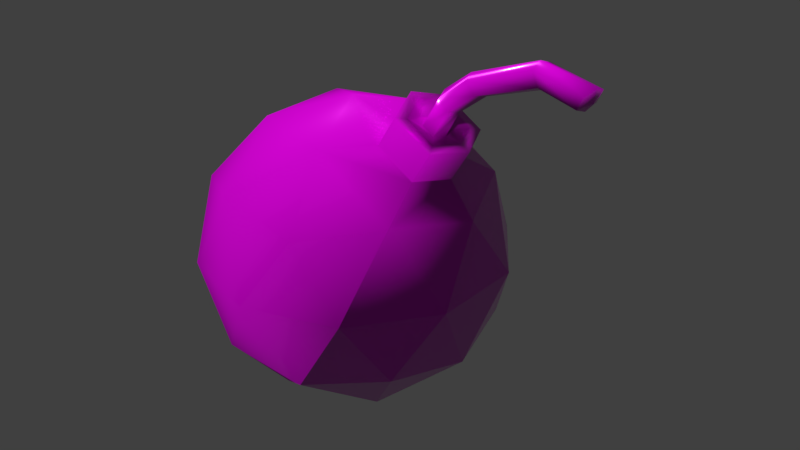 # Source: bomb.blend  (saved by Blender 2.78.5; exported with 4.5.12 LTS)
import bpy
from mathutils import Matrix  # noqa: F401  (used for matrix-valued properties, if any)

bpy.ops.wm.read_factory_settings(use_empty=True)
scene = bpy.context.scene
scene.name = 'Scene'

# ---- collections
col_collection_1 = bpy.data.collections.new('Collection 1'); scene.collection.children.link(col_collection_1)

# ---- images (referenced by path relative to the original .blend; pixels are not part of the script)
import os
ASSET_DIR = os.environ.get("B2B_ASSET_DIR", "")  # directory of the original .blend (textures are referenced by path, not embedded)
HERE = os.path.dirname(os.path.abspath(__file__))  # packed textures are extracted next to this script under _unpacked/

def load_image(name, relpath, width, height, colorspace="sRGB"):
    """Load a texture the original file referenced (path relative to the .blend, or extracted next to this script)."""
    p = next((c for c in (os.path.join(HERE, relpath), os.path.join(ASSET_DIR, relpath)) if relpath and os.path.exists(c)), "")
    if p:
        img = bpy.data.images.load(p, check_existing=True)
        img.name = name
    else:  # same state as the original file: an image datablock whose file is absent (Cycles renders it pink)
        img = bpy.data.images.new(name, width, height)
        img.source = "FILE"
        img.filepath = "//" + (relpath or name)
    img.colorspace_settings.name = colorspace
    return img
img_bomb_metal = load_image('bomb_metal', 'bomb_metal.png', 1024, 1024, 'Non-Color')
img_bomb_col = load_image('bomb_col', 'bomb_col.png', 1024, 1024, 'sRGB')
img_bomb_normal_png = load_image('bomb_normal.png', 'bomb_normal.png', 1024, 1024, 'Non-Color')

# ---- materials (node trees are filled in below, after node groups)
mat_material_001 = bpy.data.materials.new('Material.001')
mat_material_001.alpha_threshold = 0.0
mat_material_001.roughness = 0.5

# ---- material node trees
mat_material_001.use_nodes = True; mat_material_001.node_tree.nodes.clear()
_N = mat_material_001.node_tree.nodes; _L = mat_material_001.node_tree.links
n0 = _N.new('ShaderNodeOutputMaterial'); n0.name = 'Material Output'; n0.location = (300, 300)
n1 = _N.new('ShaderNodeBsdfPrincipled'); n1.name = 'Principled BSDF'; n1.location = (10, 300)
n1.width = 150
n1.subsurface_method = 'BURLEY'
n1.inputs[2].default_value = 0.1833
n1.inputs[3].default_value = 1.45
n1.inputs[9].default_value = (1.0, 1.0, 1.0)
n2 = _N.new('ShaderNodeTexImage'); n2.name = 'Image Texture.001'; n2.location = (-385, 285)
n2.width = 157
n2.image = img_bomb_metal
n3 = _N.new('ShaderNodeTexImage'); n3.name = 'Image Texture'; n3.location = (-376, 561)
n3.width = 169
n3.image = img_bomb_col
n4 = _N.new('ShaderNodeTexImage'); n4.name = 'Image Texture.002'; n4.location = (-434, 15)
n4.width = 140
n4.image = img_bomb_normal_png
n5 = _N.new('ShaderNodeNormalMap'); n5.name = 'Normal Map'; n5.location = (-205, -7)
_L.new(n1.outputs[0], n0.inputs[0])
_L.new(n3.outputs[0], n1.inputs[0])
_L.new(n2.outputs[0], n1.inputs[1])
_L.new(n4.outputs[0], n5.inputs[1])
_L.new(n5.outputs[0], n1.inputs[5])
n0.is_active_output = True

# ---- world
world_world = bpy.data.worlds.new('World'); scene.world = world_world
world_world.color = (0.05088, 0.05088, 0.05088)
world_world.use_sun_shadow = False
world_world.sun_shadow_jitter_overblur = 0.0
world_world.cycles.sampling_method = 'MANUAL'

# ---- meshes
me_icosphere = bpy.data.meshes.new('Icosphere')
me_icosphere.from_pydata([(0.0, 0.0, -1.0), (0.7236, -0.5257, -0.4472), (-0.2764, -0.8506, -0.4472), (-0.8944, 0.0, -0.4472), (-0.2764, 0.8506, -0.4472), (0.7236, 0.5257, -0.4472), (0.2764, -0.8506, 0.4472), (-0.7236, -0.5257, 0.4472), (-0.7236, 0.5257, 0.4472), (0.2764, 0.8506, 0.4472), (0.8944, 0.0, 0.4472), (0.0, 0.0, 1.0), (-0.1625, -0.5, -0.8507), (0.4253, -0.309, -0.8507), (0.2629, -0.809, -0.5257), (0.8506, 0.0, -0.5257), (0.4253, 0.309, -0.8507), (-0.5257, 0.0, -0.8507), (-0.6882, -0.5, -0.5257), (-0.1625, 0.5, -0.8507), (-0.6882, 0.5, -0.5257), (0.2629, 0.809, -0.5257), (0.9511, -0.309, 0.0), (0.9511, 0.309, 0.0), (0.0, -1.0, 0.0), (0.5878, -0.809, 0.0), (-0.9511, -0.309, 0.0), (-0.5878, -0.809, 0.0), (-0.5878, 0.809, 0.0), (-0.9511, 0.309, 0.0), (0.5878, 0.809, 0.0), (0.0, 1.0, 0.0), (0.6882, -0.5, 0.5257), (-0.2629, -0.809, 0.5257), (-0.8506, 0.0, 0.5257), (-0.2629, 0.809, 0.5257), (0.6882, 0.5, 0.5257), (0.1625, -0.5, 0.8507), (0.8407, 0.02033, 0.85), (-0.4253, -0.309, 0.8507), (-0.4253, 0.309, 0.8507), (0.1625, 0.5, 0.8507), (0.7172, 0.02033, 0.6502), (0.2943, 0.02033, 0.9116), (0.6197, -0.2161, 0.6873), (0.6197, 0.2567, 0.6873), (0.3712, -0.2161, 0.8409), (0.785, 0.02033, 0.8844), (0.3712, 0.2567, 0.8409), (0.4178, 0.02033, 1.111), (0.7432, -0.2161, 0.8871), (0.7432, 0.2567, 0.8871), (0.4946, -0.2161, 1.041), (0.6704, 0.02033, 0.9001), (0.4946, 0.2567, 1.041), (0.4735, 0.02033, 1.077), (0.7132, -0.1538, 0.9118), (0.7132, 0.1945, 0.9118), (0.5301, -0.1538, 1.025), (0.7624, 0.02142, 1.067), (0.5301, 0.1945, 1.025), (0.5388, 0.02033, 0.9814), (0.64, -0.05323, 0.9117), (0.64, 0.09388, 0.9117), (0.5627, -0.05323, 0.9595), (0.9427, 0.01555, 1.206), (0.5627, 0.09388, 0.9595), (0.6595, 0.01897, 1.183), (0.7355, -0.05237, 1.084), (0.7378, 0.09463, 1.089), (0.675, -0.05382, 1.152), (1.346, -0.01414, 1.35), (0.6773, 0.09319, 1.157), (0.8414, 0.01294, 1.322), (0.9159, -0.05826, 1.223), (0.9184, 0.08873, 1.228), (0.8564, -0.0598, 1.292), (1.593, -0.06216, 1.304), (0.8588, 0.0872, 1.297), (1.293, -0.02193, 1.495), (1.326, -0.08859, 1.372), (1.333, 0.05797, 1.383), (1.294, -0.09317, 1.458), (1.302, 0.05339, 1.468), (1.66, -0.08041, 1.442), (1.588, -0.1374, 1.332), (1.614, 0.007242, 1.338), (1.628, -0.1481, 1.413), (1.646, -0.07439, 1.363), (1.654, -0.00348, 1.42)], [], [(0, 13, 12), (1, 13, 15), (0, 12, 17), (0, 17, 19), (0, 19, 16), (1, 15, 22), (2, 14, 24), (3, 18, 26), (4, 20, 28), (5, 21, 30), (1, 22, 25), (2, 24, 27), (3, 26, 29), (4, 28, 31), (5, 30, 23), (6, 32, 37), (7, 33, 39), (8, 34, 40), (9, 35, 41), (32, 10, 42, 44), (36, 41, 48, 45), (37, 32, 44, 46), (36, 9, 41), (41, 40, 11), (41, 35, 40), (35, 8, 40), (40, 39, 11), (40, 34, 39), (34, 7, 39), (39, 37, 11), (39, 33, 37), (33, 6, 37), (11, 37, 46, 43), (10, 36, 45, 42), (41, 11, 43, 48), (23, 36, 10), (23, 30, 36), (30, 9, 36), (31, 35, 9), (31, 28, 35), (28, 8, 35), (29, 34, 8), (29, 26, 34), (26, 7, 34), (27, 33, 7), (27, 24, 33), (24, 6, 33), (25, 32, 6), (25, 22, 32), (22, 10, 32), (30, 31, 9), (30, 21, 31), (21, 4, 31), (28, 29, 8), (28, 20, 29), (20, 3, 29), (26, 27, 7), (26, 18, 27), (18, 2, 27), (24, 25, 6), (24, 14, 25), (14, 1, 25), (22, 23, 10), (22, 15, 23), (15, 5, 23), (16, 21, 5), (16, 19, 21), (19, 4, 21), (19, 20, 4), (19, 17, 20), (17, 3, 20), (17, 18, 3), (17, 12, 18), (12, 2, 18), (15, 16, 5), (15, 13, 16), (13, 0, 16), (12, 14, 2), (12, 13, 14), (13, 1, 14), (42, 45, 51, 38), (44, 42, 38, 50), (45, 48, 54, 51), (46, 44, 50, 52), (43, 46, 52, 49), (48, 43, 49, 54), (51, 54, 60, 57), (52, 50, 56, 58), (49, 52, 58, 55), (54, 49, 55, 60), (38, 51, 57, 47), (50, 38, 47, 56), (60, 55, 61, 66), (47, 57, 63, 53), (56, 47, 53, 62), (57, 60, 66, 63), (58, 56, 62, 64), (55, 58, 64, 61), (63, 66, 72, 69), (64, 62, 68, 70), (61, 64, 70, 67), (66, 61, 67, 72), (53, 63, 69, 59), (62, 53, 59, 68), (67, 70, 76, 73), (72, 67, 73, 78), (59, 69, 75, 65), (68, 59, 65, 74), (69, 72, 78, 75), (70, 68, 74, 76), (74, 65, 71, 80), (75, 78, 83, 81), (76, 74, 80, 82), (73, 76, 82, 79), (78, 73, 79, 83), (65, 75, 81, 71), (79, 82, 87, 84), (83, 79, 84, 89), (71, 81, 86, 77), (80, 71, 77, 85), (81, 83, 89, 86), (82, 80, 85, 87), (77, 86, 88), (88, 89, 84), (88, 86, 89), (87, 88, 84), (87, 85, 88), (85, 77, 88)])
me_icosphere.polygons.foreach_set('use_smooth', [True] * 128)
_uv = me_icosphere.uv_layers.new(name='UVMap')
_uv.uv.foreach_set('vector', [0.2941, 0.1087, 0.2036, 0.1217, 0.2478, 0.0001291, 0.1216, 0.1622, 0.2036, 0.1217, 0.1882, 0.2126, 0.2941, 0.1087, 0.2478, 0.0001291, 0.3967, 0.04983, 0.2941, 0.1087, 0.3967, 0.04983, 0.3586, 0.1738, 0.2941, 0.1087, 0.3586, 0.1738, 0.2675, 0.188, 0.1216, 0.1622, 0.1882, 0.2126, 0.1047, 0.2522, 0.7434, 0.08837, 0.8218, 0.0001291, 0.8252, 0.1296, 0.597, 0.1937, 0.6617, 0.1294, 0.6761, 0.2202, 0.3997, 0.2558, 0.4884, 0.1772, 0.4884, 0.3346, 0.2449, 0.255, 0.3158, 0.2556, 0.2664, 0.3229, 0.1216, 0.1622, 0.1047, 0.2522, 0.00447, 0.1713, 0.7434, 0.08837, 0.8252, 0.1296, 0.7433, 0.1719, 0.597, 0.1937, 0.6761, 0.2202, 0.6101, 0.2841, 0.3997, 0.2558, 0.4884, 0.3346, 0.3582, 0.3379, 0.2449, 0.255, 0.2664, 0.3229, 0.1866, 0.2961, 0.8905, 0.1943, 0.9999, 0.2395, 0.878, 0.287, 0.7429, 0.2425, 0.8105, 0.2209, 0.7841, 0.3004, 0.6507, 0.3659, 0.7008, 0.2991, 0.7407, 0.3823, 0.2929, 0.4035, 0.3966, 0.4625, 0.247, 0.5138, 0.0001291, 0.326, 0.1155, 0.3445, 0.1041, 0.3964, 0.04388, 0.3954, 0.1998, 0.3902, 0.247, 0.5138, 0.1704, 0.493, 0.1529, 0.4272, 0.878, 0.287, 0.9999, 0.2395, 0.9912, 0.3205, 0.9238, 0.3441, 0.1998, 0.3902, 0.2929, 0.4035, 0.247, 0.5138, 0.8155, 0.4868, 0.7407, 0.3823, 0.8324, 0.3707, 0.8155, 0.4868, 0.6602, 0.4831, 0.7407, 0.3823, 0.6602, 0.4831, 0.6507, 0.3659, 0.7407, 0.3823, 0.7407, 0.3823, 0.7841, 0.3004, 0.8324, 0.3707, 0.7407, 0.3823, 0.7008, 0.2991, 0.7841, 0.3004, 0.7008, 0.2991, 0.7429, 0.2425, 0.7841, 0.3004, 0.7841, 0.3004, 0.878, 0.287, 0.8324, 0.3707, 0.7841, 0.3004, 0.8105, 0.2209, 0.878, 0.287, 0.8105, 0.2209, 0.8905, 0.1943, 0.878, 0.287, 0.8324, 0.3707, 0.878, 0.287, 0.9238, 0.3441, 0.8899, 0.3938, 0.1155, 0.3445, 0.1998, 0.3902, 0.1529, 0.4272, 0.1041, 0.3964, 0.8155, 0.4868, 0.8324, 0.3707, 0.8899, 0.3938, 0.8887, 0.4545, 0.1866, 0.2961, 0.1998, 0.3902, 0.1155, 0.3445, 0.1866, 0.2961, 0.2664, 0.3229, 0.1998, 0.3902, 0.2664, 0.3229, 0.2929, 0.4035, 0.1998, 0.3902, 0.3582, 0.3379, 0.3966, 0.4625, 0.2929, 0.4035, 0.3582, 0.3379, 0.4884, 0.3346, 0.3966, 0.4625, 0.5352, 0.3892, 0.6507, 0.3659, 0.6602, 0.4831, 0.6101, 0.2841, 0.7008, 0.2991, 0.6507, 0.3659, 0.6101, 0.2841, 0.6761, 0.2202, 0.7008, 0.2991, 0.6761, 0.2202, 0.7429, 0.2425, 0.7008, 0.2991, 0.7433, 0.1719, 0.8105, 0.2209, 0.7429, 0.2425, 0.7433, 0.1719, 0.8252, 0.1296, 0.8105, 0.2209, 0.8252, 0.1296, 0.8905, 0.1943, 0.8105, 0.2209, 0.9489, 0.09135, 0.9999, 0.2395, 0.8905, 0.1943, 0.00447, 0.1713, 0.1047, 0.2522, 0.0001291, 0.326, 0.1047, 0.2522, 0.1155, 0.3445, 0.0001291, 0.326, 0.2664, 0.3229, 0.3582, 0.3379, 0.2929, 0.4035, 0.2664, 0.3229, 0.3158, 0.2556, 0.3582, 0.3379, 0.3158, 0.2556, 0.3997, 0.2558, 0.3582, 0.3379, 0.5352, 0.3892, 0.6101, 0.2841, 0.6507, 0.3659, 0.5352, 0.3892, 0.4886, 0.2401, 0.6101, 0.2841, 0.4886, 0.2401, 0.597, 0.1937, 0.6101, 0.2841, 0.6761, 0.2202, 0.7433, 0.1719, 0.7429, 0.2425, 0.6761, 0.2202, 0.6617, 0.1294, 0.7433, 0.1719, 0.6617, 0.1294, 0.7434, 0.08837, 0.7433, 0.1719, 0.8252, 0.1296, 0.9489, 0.09135, 0.8905, 0.1943, 0.8252, 0.1296, 0.8218, 0.0001291, 0.9489, 0.09135, 0.09848, 0.04664, 0.1216, 0.1622, 0.00447, 0.1713, 0.1047, 0.2522, 0.1866, 0.2961, 0.1155, 0.3445, 0.1047, 0.2522, 0.1882, 0.2126, 0.1866, 0.2961, 0.1882, 0.2126, 0.2449, 0.255, 0.1866, 0.2961, 0.2675, 0.188, 0.3158, 0.2556, 0.2449, 0.255, 0.2675, 0.188, 0.3586, 0.1738, 0.3158, 0.2556, 0.3586, 0.1738, 0.3997, 0.2558, 0.3158, 0.2556, 0.3586, 0.1738, 0.4884, 0.1772, 0.3997, 0.2558, 0.3586, 0.1738, 0.3967, 0.04983, 0.4884, 0.1772, 0.5382, 0.09155, 0.597, 0.1937, 0.4886, 0.2401, 0.5382, 0.09155, 0.6617, 0.1294, 0.597, 0.1937, 0.5382, 0.09155, 0.6651, 0.0001291, 0.6617, 0.1294, 0.6651, 0.0001291, 0.7434, 0.08837, 0.6617, 0.1294, 0.1882, 0.2126, 0.2675, 0.188, 0.2449, 0.255, 0.1882, 0.2126, 0.2036, 0.1217, 0.2675, 0.188, 0.2036, 0.1217, 0.2941, 0.1087, 0.2675, 0.188, 0.6651, 0.0001291, 0.8218, 0.0001291, 0.7434, 0.08837, 0.2478, 0.0001291, 0.2036, 0.1217, 0.09848, 0.04664, 0.2036, 0.1217, 0.1216, 0.1622, 0.09848, 0.04664, 0.007076, 0.6028, 0.02999, 0.5538, 0.06127, 0.5809, 0.05043, 0.6155, 0.0001291, 0.6565, 0.007076, 0.6028, 0.05043, 0.6155, 0.04256, 0.6495, 0.02999, 0.5538, 0.07297, 0.5141, 0.1049, 0.5487, 0.06127, 0.5809, 0.01749, 0.7128, 0.0001291, 0.6565, 0.04256, 0.6495, 0.05361, 0.6942, 0.05178, 0.7544, 0.01749, 0.7128, 0.05361, 0.6942, 0.08157, 0.7218, 0.09427, 0.7876, 0.05178, 0.7544, 0.08157, 0.7218, 0.1214, 0.7468, 0.06127, 0.5809, 0.1049, 0.5487, 0.1062, 0.5651, 0.07045, 0.5882, 0.05361, 0.6942, 0.04256, 0.6495, 0.0538, 0.6491, 0.06544, 0.6883, 0.08157, 0.7218, 0.05361, 0.6942, 0.06544, 0.6883, 0.08767, 0.7139, 0.1214, 0.7468, 0.08157, 0.7218, 0.08767, 0.7139, 0.1203, 0.7308, 0.05043, 0.6155, 0.06127, 0.5809, 0.07045, 0.5882, 0.059, 0.6179, 0.04256, 0.6495, 0.05043, 0.6155, 0.059, 0.6179, 0.0538, 0.6491, 0.1203, 0.7308, 0.08767, 0.7139, 0.1047, 0.6951, 0.1191, 0.7063, 0.059, 0.6179, 0.07045, 0.5882, 0.09416, 0.603, 0.08546, 0.6242, 0.0538, 0.6491, 0.059, 0.6179, 0.08546, 0.6242, 0.08617, 0.6498, 0.07045, 0.5882, 0.1062, 0.5651, 0.1081, 0.5892, 0.09416, 0.603, 0.06544, 0.6883, 0.0538, 0.6491, 0.08617, 0.6498, 0.09491, 0.675, 0.08767, 0.7139, 0.06544, 0.6883, 0.09491, 0.675, 0.1047, 0.6951, 0.09416, 0.603, 0.1081, 0.5892, 0.1449, 0.5968, 0.1407, 0.613, 0.09491, 0.675, 0.08617, 0.6498, 0.1397, 0.646, 0.1451, 0.6633, 0.1047, 0.6951, 0.09491, 0.675, 0.1451, 0.6633, 0.1504, 0.6758, 0.1191, 0.7063, 0.1047, 0.6951, 0.1504, 0.6758, 0.1528, 0.688, 0.08546, 0.6242, 0.09416, 0.603, 0.1407, 0.613, 0.1395, 0.6294, 0.08617, 0.6498, 0.08546, 0.6242, 0.1395, 0.6294, 0.1397, 0.646, 0.1504, 0.6758, 0.1451, 0.6633, 0.1832, 0.6561, 0.1851, 0.6694, 0.1528, 0.688, 0.1504, 0.6758, 0.1851, 0.6694, 0.1868, 0.6819, 0.1395, 0.6294, 0.1407, 0.613, 0.1823, 0.6133, 0.1852, 0.627, 0.1397, 0.646, 0.1395, 0.6294, 0.1852, 0.627, 0.1843, 0.6409, 0.1407, 0.613, 0.1449, 0.5968, 0.1793, 0.599, 0.1823, 0.6133, 0.1451, 0.6633, 0.1397, 0.646, 0.1843, 0.6409, 0.1832, 0.6561, 0.1843, 0.6409, 0.1852, 0.627, 0.2596, 0.622, 0.2586, 0.6354, 0.1823, 0.6133, 0.1793, 0.599, 0.2556, 0.5944, 0.2576, 0.6086, 0.1832, 0.6561, 0.1843, 0.6409, 0.2586, 0.6354, 0.2571, 0.6493, 0.1851, 0.6694, 0.1832, 0.6561, 0.2571, 0.6493, 0.2585, 0.6612, 0.1868, 0.6819, 0.1851, 0.6694, 0.2585, 0.6612, 0.2606, 0.673, 0.1852, 0.627, 0.1823, 0.6133, 0.2576, 0.6086, 0.2596, 0.622, 0.2585, 0.6612, 0.2571, 0.6493, 0.2935, 0.6395, 0.299, 0.6457, 0.2606, 0.673, 0.2585, 0.6612, 0.299, 0.6457, 0.3098, 0.6545, 0.2596, 0.622, 0.2576, 0.6086, 0.2958, 0.6185, 0.2927, 0.6264, 0.2586, 0.6354, 0.2596, 0.622, 0.2927, 0.6264, 0.2913, 0.6333, 0.2576, 0.6086, 0.2556, 0.5944, 0.3098, 0.6093, 0.2958, 0.6185, 0.2571, 0.6493, 0.2586, 0.6354, 0.2913, 0.6333, 0.2935, 0.6395, 0.2927, 0.6264, 0.2958, 0.6185, 0.3072, 0.6319, 0.3072, 0.6319, 0.3098, 0.6545, 0.299, 0.6457, 0.3072, 0.6319, 0.2958, 0.6185, 0.3098, 0.6093, 0.2935, 0.6395, 0.3072, 0.6319, 0.299, 0.6457, 0.2935, 0.6395, 0.2913, 0.6333, 0.3072, 0.6319, 0.2913, 0.6333, 0.2927, 0.6264, 0.3072, 0.6319])
me_icosphere.materials.append(mat_material_001)
me_icosphere.use_remesh_preserve_volume = False
me_icosphere.use_remesh_preserve_attributes = False
me_icosphere.use_mirror_vertex_groups = False
me_icosphere.update()

# ---- objects
ob_bomb = bpy.data.objects.new('bomb', me_icosphere)

# ---- transforms, parenting, visibility, modifiers, constraints
ob_bomb.location = (0.09327, -0.009063, 0.1378)
ob_bomb.scale = (0.1376, 0.1376, 0.1376)
ob_bomb.lineart.crease_threshold = 0.0

# ---- collection membership
col_collection_1.objects.link(ob_bomb)

# ---- scene / render settings (as saved in the file)
scene.frame_start = 1; scene.frame_end = 250; scene.frame_set(1)
scene.render.engine = 'CYCLES'
scene.render.resolution_percentage = 50
scene.render.dither_intensity = 0.0
scene.cycles.use_denoising = False
scene.cycles.samples = 128
scene.cycles.sampling_pattern = 'TABULATED_SOBOL'
scene.cycles.use_adaptive_sampling = False
scene.cycles.use_light_tree = False
scene.cycles.blur_glossy = 0.0
scene.cycles.sample_clamp_indirect = 0.0
scene.view_settings.view_transform = 'Standard'
bpy.context.view_layer.update()

# ---- added for rendering (the .blend has no active camera and no usable light): camera, sun
cam_auto = bpy.data.cameras.new('AutoCamera')
cam_auto.lens = 50.0
cam_auto.sensor_width = 36.0
cam_auto.clip_end = 1000.0
ob_auto_camera = bpy.data.objects.new('AutoCamera', cam_auto)
scene.collection.objects.link(ob_auto_camera)
ob_auto_camera.location = (0.667716, -0.639851, 0.59235)
ob_auto_camera.rotation_euler = (1.09748, -7.21219e-08, 0.694738)
scene.camera = ob_auto_camera
light_auto_sun = bpy.data.lights.new('AutoSun', 'SUN')
light_auto_sun.energy = 3.0
light_auto_sun.angle = 0.0523599
ob_auto_sun = bpy.data.objects.new('AutoSun', light_auto_sun)
scene.collection.objects.link(ob_auto_sun)
ob_auto_sun.rotation_euler = (0.872665, 0.174533, 0.523599)
bpy.context.view_layer.update()

